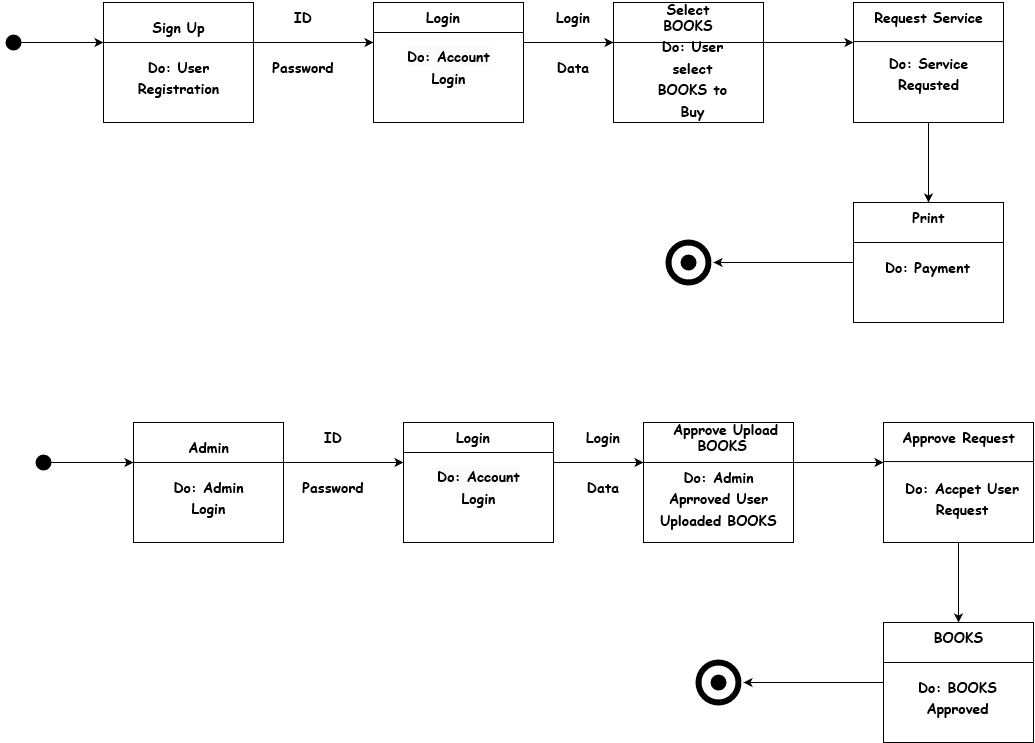

The diagram above was exported from draw.io. Its source (the exported page's mxGraphModel, read from the mxfile embedded in the PNG):
<mxGraphModel dx="1050" dy="558" grid="1" gridSize="10" guides="1" tooltips="1" connect="1" arrows="1" fold="1" page="1" pageScale="1" pageWidth="827" pageHeight="1169" math="0" shadow="0">
  <root>
    <mxCell id="0" />
    <mxCell id="1" parent="0" />
    <mxCell id="MLeregHVBiz0yF8dtrIT-2" style="edgeStyle=orthogonalEdgeStyle;rounded=0;orthogonalLoop=1;jettySize=auto;html=1;" parent="1" source="MLeregHVBiz0yF8dtrIT-1" edge="1">
      <mxGeometry relative="1" as="geometry">
        <mxPoint x="130" y="80" as="targetPoint" />
      </mxGeometry>
    </mxCell>
    <mxCell id="MLeregHVBiz0yF8dtrIT-1" value="" style="shape=waypoint;sketch=0;fillStyle=solid;size=6;pointerEvents=1;points=[];fillColor=none;resizable=0;rotatable=0;perimeter=centerPerimeter;snapToPoint=1;strokeWidth=6;" parent="1" vertex="1">
      <mxGeometry x="30" y="70" width="20" height="20" as="geometry" />
    </mxCell>
    <mxCell id="MLeregHVBiz0yF8dtrIT-4" value="" style="rounded=0;whiteSpace=wrap;html=1;" parent="1" vertex="1">
      <mxGeometry x="130" y="40" width="150" height="120" as="geometry" />
    </mxCell>
    <mxCell id="MLeregHVBiz0yF8dtrIT-5" value="" style="endArrow=classic;html=1;rounded=0;" parent="1" edge="1">
      <mxGeometry width="50" height="50" relative="1" as="geometry">
        <mxPoint x="130" y="80" as="sourcePoint" />
        <mxPoint x="400" y="80" as="targetPoint" />
      </mxGeometry>
    </mxCell>
    <mxCell id="MLeregHVBiz0yF8dtrIT-6" value="&lt;h3&gt;&lt;b&gt;&lt;font face=&quot;Comic Sans MS&quot;&gt;Sign Up&lt;/font&gt;&lt;/b&gt;&lt;/h3&gt;" style="text;html=1;strokeColor=none;fillColor=none;align=center;verticalAlign=middle;whiteSpace=wrap;rounded=0;" parent="1" vertex="1">
      <mxGeometry x="167.5" y="50" width="75" height="30" as="geometry" />
    </mxCell>
    <mxCell id="MLeregHVBiz0yF8dtrIT-7" value="&lt;b&gt;&lt;font face=&quot;Comic Sans MS&quot; style=&quot;font-size: 14px;&quot;&gt;Do: User&lt;br&gt;Registration&lt;/font&gt;&lt;/b&gt;" style="text;html=1;strokeColor=none;fillColor=none;align=center;verticalAlign=middle;whiteSpace=wrap;rounded=0;fontSize=18;" parent="1" vertex="1">
      <mxGeometry x="167.5" y="100" width="75" height="30" as="geometry" />
    </mxCell>
    <mxCell id="MLeregHVBiz0yF8dtrIT-8" value="&lt;b&gt;ID&lt;/b&gt;" style="text;html=1;strokeColor=none;fillColor=none;align=center;verticalAlign=middle;whiteSpace=wrap;rounded=0;fontSize=14;fontFamily=Comic Sans MS;" parent="1" vertex="1">
      <mxGeometry x="300" y="40" width="60" height="30" as="geometry" />
    </mxCell>
    <mxCell id="MLeregHVBiz0yF8dtrIT-9" value="&lt;b style=&quot;border-color: var(--border-color);&quot;&gt;Password&lt;/b&gt;" style="text;html=1;strokeColor=none;fillColor=none;align=center;verticalAlign=middle;whiteSpace=wrap;rounded=0;fontSize=14;fontFamily=Comic Sans MS;" parent="1" vertex="1">
      <mxGeometry x="300" y="90" width="60" height="30" as="geometry" />
    </mxCell>
    <mxCell id="MLeregHVBiz0yF8dtrIT-11" value="" style="rounded=0;whiteSpace=wrap;html=1;" parent="1" vertex="1">
      <mxGeometry x="400" y="40" width="150" height="120" as="geometry" />
    </mxCell>
    <mxCell id="MLeregHVBiz0yF8dtrIT-13" value="" style="endArrow=none;html=1;rounded=0;fontFamily=Comic Sans MS;fontSize=14;entryX=1;entryY=0.25;entryDx=0;entryDy=0;" parent="1" target="MLeregHVBiz0yF8dtrIT-11" edge="1">
      <mxGeometry width="50" height="50" relative="1" as="geometry">
        <mxPoint x="400" y="70" as="sourcePoint" />
        <mxPoint x="450" y="20" as="targetPoint" />
      </mxGeometry>
    </mxCell>
    <mxCell id="MLeregHVBiz0yF8dtrIT-15" value="&lt;b&gt;Login&lt;/b&gt;" style="text;html=1;strokeColor=none;fillColor=none;align=center;verticalAlign=middle;whiteSpace=wrap;rounded=0;fontSize=14;fontFamily=Comic Sans MS;" parent="1" vertex="1">
      <mxGeometry x="420" y="40" width="100" height="30" as="geometry" />
    </mxCell>
    <mxCell id="MLeregHVBiz0yF8dtrIT-16" value="&#10;&lt;b style=&quot;border-color: var(--border-color); color: rgb(0, 0, 0); font-family: Helvetica; font-size: 18px; font-style: normal; font-variant-ligatures: normal; font-variant-caps: normal; letter-spacing: normal; orphans: 2; text-align: center; text-indent: 0px; text-transform: none; widows: 2; word-spacing: 0px; -webkit-text-stroke-width: 0px; background-color: rgb(251, 251, 251); text-decoration-thickness: initial; text-decoration-style: initial; text-decoration-color: initial;&quot;&gt;&lt;font style=&quot;border-color: var(--border-color); font-size: 14px;&quot; face=&quot;Comic Sans MS&quot;&gt;Do: Account Login&lt;/font&gt;&lt;/b&gt;&#10;&#10;" style="text;html=1;strokeColor=none;fillColor=none;align=center;verticalAlign=middle;whiteSpace=wrap;rounded=0;fontSize=18;" parent="1" vertex="1">
      <mxGeometry x="428.75" y="100" width="92.5" height="30" as="geometry" />
    </mxCell>
    <mxCell id="MLeregHVBiz0yF8dtrIT-17" value="" style="endArrow=classic;html=1;rounded=0;fontFamily=Comic Sans MS;fontSize=14;" parent="1" edge="1">
      <mxGeometry width="50" height="50" relative="1" as="geometry">
        <mxPoint x="550" y="80" as="sourcePoint" />
        <mxPoint x="640" y="80" as="targetPoint" />
      </mxGeometry>
    </mxCell>
    <mxCell id="MLeregHVBiz0yF8dtrIT-18" value="&lt;b&gt;Login&lt;/b&gt;" style="text;html=1;strokeColor=none;fillColor=none;align=center;verticalAlign=middle;whiteSpace=wrap;rounded=0;fontSize=14;fontFamily=Comic Sans MS;" parent="1" vertex="1">
      <mxGeometry x="570" y="40" width="60" height="30" as="geometry" />
    </mxCell>
    <mxCell id="MLeregHVBiz0yF8dtrIT-19" value="&lt;div style=&quot;&quot;&gt;&lt;span style=&quot;background-color: initial;&quot;&gt;&lt;b&gt;Data&lt;/b&gt;&lt;/span&gt;&lt;/div&gt;" style="text;whiteSpace=wrap;html=1;fontSize=14;fontFamily=Comic Sans MS;align=center;" parent="1" vertex="1">
      <mxGeometry x="555" y="90" width="90" height="40" as="geometry" />
    </mxCell>
    <mxCell id="MLeregHVBiz0yF8dtrIT-22" value="" style="rounded=0;whiteSpace=wrap;html=1;" parent="1" vertex="1">
      <mxGeometry x="640" y="40" width="150" height="120" as="geometry" />
    </mxCell>
    <mxCell id="MLeregHVBiz0yF8dtrIT-23" value="" style="endArrow=none;html=1;rounded=0;fontFamily=Comic Sans MS;fontSize=14;entryX=1;entryY=0.25;entryDx=0;entryDy=0;" parent="1" edge="1">
      <mxGeometry width="50" height="50" relative="1" as="geometry">
        <mxPoint x="640" y="80" as="sourcePoint" />
        <mxPoint x="790" y="80" as="targetPoint" />
      </mxGeometry>
    </mxCell>
    <mxCell id="MLeregHVBiz0yF8dtrIT-25" value="&lt;b&gt;Select BOOKS&lt;/b&gt;" style="text;html=1;strokeColor=none;fillColor=none;align=center;verticalAlign=middle;whiteSpace=wrap;rounded=0;fontSize=14;fontFamily=Comic Sans MS;" parent="1" vertex="1">
      <mxGeometry x="665" y="40" width="100" height="30" as="geometry" />
    </mxCell>
    <mxCell id="MLeregHVBiz0yF8dtrIT-26" value="&lt;br style=&quot;border-color: var(--border-color);&quot;&gt;&lt;b style=&quot;border-color: var(--border-color);&quot;&gt;&lt;font style=&quot;border-color: var(--border-color); font-size: 14px;&quot; face=&quot;Comic Sans MS&quot;&gt;Do: User select BOOKS to Buy&lt;br&gt;&lt;/font&gt;&lt;/b&gt;" style="text;html=1;strokeColor=none;fillColor=none;align=center;verticalAlign=middle;whiteSpace=wrap;rounded=0;fontSize=18;" parent="1" vertex="1">
      <mxGeometry x="672.5" y="90" width="92.5" height="30" as="geometry" />
    </mxCell>
    <mxCell id="MLeregHVBiz0yF8dtrIT-27" value="" style="endArrow=classic;html=1;rounded=0;fontFamily=Comic Sans MS;fontSize=14;" parent="1" edge="1">
      <mxGeometry width="50" height="50" relative="1" as="geometry">
        <mxPoint x="790" y="80" as="sourcePoint" />
        <mxPoint x="880" y="80" as="targetPoint" />
        <Array as="points">
          <mxPoint x="850" y="80" />
        </Array>
      </mxGeometry>
    </mxCell>
    <mxCell id="MLeregHVBiz0yF8dtrIT-28" value="" style="rounded=0;whiteSpace=wrap;html=1;" parent="1" vertex="1">
      <mxGeometry x="880" y="40" width="150" height="120" as="geometry" />
    </mxCell>
    <mxCell id="MLeregHVBiz0yF8dtrIT-29" value="" style="endArrow=none;html=1;rounded=0;fontFamily=Comic Sans MS;fontSize=14;entryX=1;entryY=0.25;entryDx=0;entryDy=0;" parent="1" edge="1">
      <mxGeometry width="50" height="50" relative="1" as="geometry">
        <mxPoint x="880" y="79.05" as="sourcePoint" />
        <mxPoint x="1030" y="79.05" as="targetPoint" />
      </mxGeometry>
    </mxCell>
    <mxCell id="MLeregHVBiz0yF8dtrIT-30" value="&lt;b&gt;Request Service&lt;/b&gt;" style="text;html=1;strokeColor=none;fillColor=none;align=center;verticalAlign=middle;whiteSpace=wrap;rounded=0;fontSize=14;fontFamily=Comic Sans MS;" parent="1" vertex="1">
      <mxGeometry x="892.5" y="40" width="125" height="30" as="geometry" />
    </mxCell>
    <mxCell id="MLeregHVBiz0yF8dtrIT-31" value="&lt;br style=&quot;border-color: var(--border-color);&quot;&gt;&lt;b style=&quot;border-color: var(--border-color);&quot;&gt;&lt;font style=&quot;border-color: var(--border-color); font-size: 14px;&quot; face=&quot;Comic Sans MS&quot;&gt;Do: Service&lt;br&gt;Requsted&lt;br&gt;&lt;/font&gt;&lt;/b&gt;" style="text;html=1;strokeColor=none;fillColor=none;align=center;verticalAlign=middle;whiteSpace=wrap;rounded=0;fontSize=18;" parent="1" vertex="1">
      <mxGeometry x="908.75" y="85" width="92.5" height="30" as="geometry" />
    </mxCell>
    <mxCell id="MLeregHVBiz0yF8dtrIT-32" value="" style="rounded=0;whiteSpace=wrap;html=1;" parent="1" vertex="1">
      <mxGeometry x="880" y="240" width="150" height="120" as="geometry" />
    </mxCell>
    <mxCell id="MLeregHVBiz0yF8dtrIT-34" value="" style="endArrow=classic;html=1;rounded=0;fontFamily=Comic Sans MS;fontSize=12;entryX=0.5;entryY=0;entryDx=0;entryDy=0;exitX=0.5;exitY=1;exitDx=0;exitDy=0;" parent="1" source="MLeregHVBiz0yF8dtrIT-28" target="MLeregHVBiz0yF8dtrIT-32" edge="1">
      <mxGeometry width="50" height="50" relative="1" as="geometry">
        <mxPoint x="1020" y="190" as="sourcePoint" />
        <mxPoint x="1070" y="140" as="targetPoint" />
      </mxGeometry>
    </mxCell>
    <mxCell id="MLeregHVBiz0yF8dtrIT-35" value="" style="endArrow=none;html=1;rounded=0;fontFamily=Comic Sans MS;fontSize=14;entryX=1;entryY=0.25;entryDx=0;entryDy=0;" parent="1" edge="1">
      <mxGeometry width="50" height="50" relative="1" as="geometry">
        <mxPoint x="880" y="280" as="sourcePoint" />
        <mxPoint x="1030" y="280" as="targetPoint" />
      </mxGeometry>
    </mxCell>
    <mxCell id="MLeregHVBiz0yF8dtrIT-36" value="&lt;b&gt;Print&lt;/b&gt;" style="text;html=1;strokeColor=none;fillColor=none;align=center;verticalAlign=middle;whiteSpace=wrap;rounded=0;fontSize=14;fontFamily=Comic Sans MS;" parent="1" vertex="1">
      <mxGeometry x="892.5" y="240" width="125" height="30" as="geometry" />
    </mxCell>
    <mxCell id="MLeregHVBiz0yF8dtrIT-37" value="&lt;div&gt;&lt;b style=&quot;border-color: var(--border-color);&quot;&gt;&lt;font style=&quot;border-color: var(--border-color); font-size: 14px;&quot; face=&quot;Comic Sans MS&quot;&gt;Do: Payment&lt;/font&gt;&lt;/b&gt;&lt;/div&gt;&lt;div&gt;&lt;b style=&quot;border-color: var(--border-color);&quot;&gt;&lt;font style=&quot;border-color: var(--border-color); font-size: 14px;&quot; face=&quot;Comic Sans MS&quot;&gt;&lt;br&gt;&lt;/font&gt;&lt;/b&gt;&lt;/div&gt;" style="text;html=1;strokeColor=none;fillColor=none;align=center;verticalAlign=middle;whiteSpace=wrap;rounded=0;fontSize=18;" parent="1" vertex="1">
      <mxGeometry x="899.38" y="300" width="111.25" height="30" as="geometry" />
    </mxCell>
    <mxCell id="MLeregHVBiz0yF8dtrIT-40" value="" style="endArrow=classic;html=1;rounded=0;fontFamily=Comic Sans MS;fontSize=12;exitX=0;exitY=0.5;exitDx=0;exitDy=0;" parent="1" source="MLeregHVBiz0yF8dtrIT-32" edge="1">
      <mxGeometry width="50" height="50" relative="1" as="geometry">
        <mxPoint x="510" y="390" as="sourcePoint" />
        <mxPoint x="740" y="300" as="targetPoint" />
      </mxGeometry>
    </mxCell>
    <mxCell id="MLeregHVBiz0yF8dtrIT-41" value="" style="shape=waypoint;sketch=0;fillStyle=solid;size=6;pointerEvents=1;points=[];fillColor=none;resizable=0;rotatable=0;perimeter=centerPerimeter;snapToPoint=1;strokeWidth=6;fontFamily=Comic Sans MS;fontSize=12;" parent="1" vertex="1">
      <mxGeometry x="705" y="290" width="20" height="20" as="geometry" />
    </mxCell>
    <mxCell id="MLeregHVBiz0yF8dtrIT-47" value="" style="ellipse;whiteSpace=wrap;html=1;aspect=fixed;strokeColor=default;strokeWidth=6;fontFamily=Comic Sans MS;fontSize=12;fontColor=default;fillColor=default;" parent="1" vertex="1">
      <mxGeometry x="695" y="280" width="40" height="40" as="geometry" />
    </mxCell>
    <mxCell id="MLeregHVBiz0yF8dtrIT-49" value="" style="shape=waypoint;sketch=0;fillStyle=solid;size=6;pointerEvents=1;points=[];fillColor=none;resizable=0;rotatable=0;perimeter=centerPerimeter;snapToPoint=1;strokeColor=default;strokeWidth=6;fontFamily=Comic Sans MS;fontSize=12;fontColor=default;html=1;" parent="1" vertex="1">
      <mxGeometry x="705" y="290" width="20" height="20" as="geometry" />
    </mxCell>
    <mxCell id="MLeregHVBiz0yF8dtrIT-83" style="edgeStyle=orthogonalEdgeStyle;rounded=0;orthogonalLoop=1;jettySize=auto;html=1;" parent="1" source="MLeregHVBiz0yF8dtrIT-84" edge="1">
      <mxGeometry relative="1" as="geometry">
        <mxPoint x="160" y="500" as="targetPoint" />
      </mxGeometry>
    </mxCell>
    <mxCell id="MLeregHVBiz0yF8dtrIT-84" value="" style="shape=waypoint;sketch=0;fillStyle=solid;size=6;pointerEvents=1;points=[];fillColor=none;resizable=0;rotatable=0;perimeter=centerPerimeter;snapToPoint=1;strokeWidth=6;" parent="1" vertex="1">
      <mxGeometry x="60" y="490" width="20" height="20" as="geometry" />
    </mxCell>
    <mxCell id="MLeregHVBiz0yF8dtrIT-85" value="" style="rounded=0;whiteSpace=wrap;html=1;" parent="1" vertex="1">
      <mxGeometry x="160" y="460" width="150" height="120" as="geometry" />
    </mxCell>
    <mxCell id="MLeregHVBiz0yF8dtrIT-86" value="" style="endArrow=classic;html=1;rounded=0;" parent="1" edge="1">
      <mxGeometry width="50" height="50" relative="1" as="geometry">
        <mxPoint x="160" y="500" as="sourcePoint" />
        <mxPoint x="430" y="500" as="targetPoint" />
      </mxGeometry>
    </mxCell>
    <mxCell id="MLeregHVBiz0yF8dtrIT-87" value="&lt;h3&gt;&lt;font face=&quot;Comic Sans MS&quot;&gt;Admin&lt;/font&gt;&lt;/h3&gt;" style="text;html=1;strokeColor=none;fillColor=none;align=center;verticalAlign=middle;whiteSpace=wrap;rounded=0;" parent="1" vertex="1">
      <mxGeometry x="197.5" y="470" width="75" height="30" as="geometry" />
    </mxCell>
    <mxCell id="MLeregHVBiz0yF8dtrIT-88" value="&lt;b&gt;&lt;font face=&quot;Comic Sans MS&quot; style=&quot;font-size: 14px;&quot;&gt;Do: Admin&lt;br&gt;Login&lt;br&gt;&lt;/font&gt;&lt;/b&gt;" style="text;html=1;strokeColor=none;fillColor=none;align=center;verticalAlign=middle;whiteSpace=wrap;rounded=0;fontSize=18;" parent="1" vertex="1">
      <mxGeometry x="197.5" y="520" width="75" height="30" as="geometry" />
    </mxCell>
    <mxCell id="MLeregHVBiz0yF8dtrIT-89" value="&lt;b&gt;ID&lt;/b&gt;" style="text;html=1;strokeColor=none;fillColor=none;align=center;verticalAlign=middle;whiteSpace=wrap;rounded=0;fontSize=14;fontFamily=Comic Sans MS;" parent="1" vertex="1">
      <mxGeometry x="330" y="460" width="60" height="30" as="geometry" />
    </mxCell>
    <mxCell id="MLeregHVBiz0yF8dtrIT-90" value="&lt;b style=&quot;border-color: var(--border-color);&quot;&gt;Password&lt;/b&gt;" style="text;html=1;strokeColor=none;fillColor=none;align=center;verticalAlign=middle;whiteSpace=wrap;rounded=0;fontSize=14;fontFamily=Comic Sans MS;" parent="1" vertex="1">
      <mxGeometry x="330" y="510" width="60" height="30" as="geometry" />
    </mxCell>
    <mxCell id="MLeregHVBiz0yF8dtrIT-91" value="" style="rounded=0;whiteSpace=wrap;html=1;" parent="1" vertex="1">
      <mxGeometry x="430" y="460" width="150" height="120" as="geometry" />
    </mxCell>
    <mxCell id="MLeregHVBiz0yF8dtrIT-92" value="" style="endArrow=none;html=1;rounded=0;fontFamily=Comic Sans MS;fontSize=14;entryX=1;entryY=0.25;entryDx=0;entryDy=0;" parent="1" target="MLeregHVBiz0yF8dtrIT-91" edge="1">
      <mxGeometry width="50" height="50" relative="1" as="geometry">
        <mxPoint x="430" y="490" as="sourcePoint" />
        <mxPoint x="480" y="440" as="targetPoint" />
      </mxGeometry>
    </mxCell>
    <mxCell id="MLeregHVBiz0yF8dtrIT-93" value="&lt;b&gt;Login&lt;/b&gt;" style="text;html=1;strokeColor=none;fillColor=none;align=center;verticalAlign=middle;whiteSpace=wrap;rounded=0;fontSize=14;fontFamily=Comic Sans MS;" parent="1" vertex="1">
      <mxGeometry x="450" y="460" width="100" height="30" as="geometry" />
    </mxCell>
    <mxCell id="MLeregHVBiz0yF8dtrIT-94" value="&#10;&lt;b style=&quot;border-color: var(--border-color); color: rgb(0, 0, 0); font-family: Helvetica; font-size: 18px; font-style: normal; font-variant-ligatures: normal; font-variant-caps: normal; letter-spacing: normal; orphans: 2; text-align: center; text-indent: 0px; text-transform: none; widows: 2; word-spacing: 0px; -webkit-text-stroke-width: 0px; background-color: rgb(251, 251, 251); text-decoration-thickness: initial; text-decoration-style: initial; text-decoration-color: initial;&quot;&gt;&lt;font style=&quot;border-color: var(--border-color); font-size: 14px;&quot; face=&quot;Comic Sans MS&quot;&gt;Do: Account Login&lt;/font&gt;&lt;/b&gt;&#10;&#10;" style="text;html=1;strokeColor=none;fillColor=none;align=center;verticalAlign=middle;whiteSpace=wrap;rounded=0;fontSize=18;" parent="1" vertex="1">
      <mxGeometry x="458.75" y="520" width="92.5" height="30" as="geometry" />
    </mxCell>
    <mxCell id="MLeregHVBiz0yF8dtrIT-95" value="" style="endArrow=classic;html=1;rounded=0;fontFamily=Comic Sans MS;fontSize=14;" parent="1" edge="1">
      <mxGeometry width="50" height="50" relative="1" as="geometry">
        <mxPoint x="580" y="500" as="sourcePoint" />
        <mxPoint x="670" y="500" as="targetPoint" />
      </mxGeometry>
    </mxCell>
    <mxCell id="MLeregHVBiz0yF8dtrIT-96" value="&lt;b&gt;Login&lt;/b&gt;" style="text;html=1;strokeColor=none;fillColor=none;align=center;verticalAlign=middle;whiteSpace=wrap;rounded=0;fontSize=14;fontFamily=Comic Sans MS;" parent="1" vertex="1">
      <mxGeometry x="600" y="460" width="60" height="30" as="geometry" />
    </mxCell>
    <mxCell id="MLeregHVBiz0yF8dtrIT-97" value="&lt;div style=&quot;&quot;&gt;&lt;span style=&quot;background-color: initial;&quot;&gt;&lt;b&gt;Data&lt;/b&gt;&lt;/span&gt;&lt;/div&gt;" style="text;whiteSpace=wrap;html=1;fontSize=14;fontFamily=Comic Sans MS;align=center;" parent="1" vertex="1">
      <mxGeometry x="585" y="510" width="90" height="40" as="geometry" />
    </mxCell>
    <mxCell id="MLeregHVBiz0yF8dtrIT-98" value="" style="rounded=0;whiteSpace=wrap;html=1;" parent="1" vertex="1">
      <mxGeometry x="670" y="460" width="150" height="120" as="geometry" />
    </mxCell>
    <mxCell id="MLeregHVBiz0yF8dtrIT-99" value="" style="endArrow=none;html=1;rounded=0;fontFamily=Comic Sans MS;fontSize=14;entryX=1;entryY=0.25;entryDx=0;entryDy=0;" parent="1" edge="1">
      <mxGeometry width="50" height="50" relative="1" as="geometry">
        <mxPoint x="670" y="500" as="sourcePoint" />
        <mxPoint x="820" y="500" as="targetPoint" />
      </mxGeometry>
    </mxCell>
    <mxCell id="MLeregHVBiz0yF8dtrIT-100" value="&lt;b&gt;Approve Upload BOOKS&amp;nbsp;&lt;/b&gt;" style="text;html=1;strokeColor=none;fillColor=none;align=center;verticalAlign=middle;whiteSpace=wrap;rounded=0;fontSize=14;fontFamily=Comic Sans MS;" parent="1" vertex="1">
      <mxGeometry x="695" y="460" width="115" height="30" as="geometry" />
    </mxCell>
    <mxCell id="MLeregHVBiz0yF8dtrIT-101" value="&lt;br style=&quot;border-color: var(--border-color);&quot;&gt;&lt;b style=&quot;border-color: var(--border-color);&quot;&gt;&lt;font style=&quot;border-color: var(--border-color); font-size: 14px;&quot; face=&quot;Comic Sans MS&quot;&gt;Do: Admin Aprroved User Uploaded BOOKS&lt;/font&gt;&lt;/b&gt;" style="text;html=1;strokeColor=none;fillColor=none;align=center;verticalAlign=middle;whiteSpace=wrap;rounded=0;fontSize=18;" parent="1" vertex="1">
      <mxGeometry x="682.5" y="510" width="125" height="30" as="geometry" />
    </mxCell>
    <mxCell id="MLeregHVBiz0yF8dtrIT-102" value="" style="endArrow=classic;html=1;rounded=0;fontFamily=Comic Sans MS;fontSize=14;" parent="1" edge="1">
      <mxGeometry width="50" height="50" relative="1" as="geometry">
        <mxPoint x="820" y="500" as="sourcePoint" />
        <mxPoint x="910" y="500" as="targetPoint" />
        <Array as="points">
          <mxPoint x="880" y="500" />
        </Array>
      </mxGeometry>
    </mxCell>
    <mxCell id="MLeregHVBiz0yF8dtrIT-103" value="" style="rounded=0;whiteSpace=wrap;html=1;" parent="1" vertex="1">
      <mxGeometry x="910" y="460" width="150" height="120" as="geometry" />
    </mxCell>
    <mxCell id="MLeregHVBiz0yF8dtrIT-104" value="" style="endArrow=none;html=1;rounded=0;fontFamily=Comic Sans MS;fontSize=14;entryX=1;entryY=0.25;entryDx=0;entryDy=0;" parent="1" edge="1">
      <mxGeometry width="50" height="50" relative="1" as="geometry">
        <mxPoint x="910" y="499.05" as="sourcePoint" />
        <mxPoint x="1060" y="499.05" as="targetPoint" />
      </mxGeometry>
    </mxCell>
    <mxCell id="MLeregHVBiz0yF8dtrIT-105" value="&lt;b&gt;Approve Request&lt;/b&gt;" style="text;html=1;strokeColor=none;fillColor=none;align=center;verticalAlign=middle;whiteSpace=wrap;rounded=0;fontSize=14;fontFamily=Comic Sans MS;" parent="1" vertex="1">
      <mxGeometry x="922.5" y="460" width="125" height="30" as="geometry" />
    </mxCell>
    <mxCell id="MLeregHVBiz0yF8dtrIT-106" value="&lt;br style=&quot;border-color: var(--border-color);&quot;&gt;&lt;b style=&quot;border-color: var(--border-color);&quot;&gt;&lt;font style=&quot;border-color: var(--border-color); font-size: 14px;&quot; face=&quot;Comic Sans MS&quot;&gt;Do: Accpet User&lt;br&gt;Request&lt;br&gt;&lt;/font&gt;&lt;/b&gt;" style="text;html=1;strokeColor=none;fillColor=none;align=center;verticalAlign=middle;whiteSpace=wrap;rounded=0;fontSize=18;" parent="1" vertex="1">
      <mxGeometry x="929.38" y="510" width="120" height="30" as="geometry" />
    </mxCell>
    <mxCell id="MLeregHVBiz0yF8dtrIT-107" value="" style="rounded=0;whiteSpace=wrap;html=1;" parent="1" vertex="1">
      <mxGeometry x="910" y="660" width="150" height="120" as="geometry" />
    </mxCell>
    <mxCell id="MLeregHVBiz0yF8dtrIT-108" value="" style="endArrow=classic;html=1;rounded=0;fontFamily=Comic Sans MS;fontSize=12;entryX=0.5;entryY=0;entryDx=0;entryDy=0;exitX=0.5;exitY=1;exitDx=0;exitDy=0;" parent="1" source="MLeregHVBiz0yF8dtrIT-103" target="MLeregHVBiz0yF8dtrIT-107" edge="1">
      <mxGeometry width="50" height="50" relative="1" as="geometry">
        <mxPoint x="1050" y="610" as="sourcePoint" />
        <mxPoint x="1100" y="560" as="targetPoint" />
      </mxGeometry>
    </mxCell>
    <mxCell id="MLeregHVBiz0yF8dtrIT-109" value="" style="endArrow=none;html=1;rounded=0;fontFamily=Comic Sans MS;fontSize=14;entryX=1;entryY=0.25;entryDx=0;entryDy=0;" parent="1" edge="1">
      <mxGeometry width="50" height="50" relative="1" as="geometry">
        <mxPoint x="910" y="700" as="sourcePoint" />
        <mxPoint x="1060" y="700" as="targetPoint" />
      </mxGeometry>
    </mxCell>
    <mxCell id="MLeregHVBiz0yF8dtrIT-110" value="&lt;b&gt;BOOKS&lt;/b&gt;" style="text;html=1;strokeColor=none;fillColor=none;align=center;verticalAlign=middle;whiteSpace=wrap;rounded=0;fontSize=14;fontFamily=Comic Sans MS;" parent="1" vertex="1">
      <mxGeometry x="922.5" y="660" width="125" height="30" as="geometry" />
    </mxCell>
    <mxCell id="MLeregHVBiz0yF8dtrIT-111" value="&lt;b style=&quot;border-color: var(--border-color);&quot;&gt;&lt;font style=&quot;border-color: var(--border-color); font-size: 14px;&quot; face=&quot;Comic Sans MS&quot;&gt;Do: BOOKS Approved&lt;br&gt;&lt;/font&gt;&lt;/b&gt;" style="text;html=1;strokeColor=none;fillColor=none;align=center;verticalAlign=middle;whiteSpace=wrap;rounded=0;fontSize=18;" parent="1" vertex="1">
      <mxGeometry x="929.38" y="720" width="111.25" height="30" as="geometry" />
    </mxCell>
    <mxCell id="MLeregHVBiz0yF8dtrIT-112" value="" style="endArrow=classic;html=1;rounded=0;fontFamily=Comic Sans MS;fontSize=12;exitX=0;exitY=0.5;exitDx=0;exitDy=0;" parent="1" source="MLeregHVBiz0yF8dtrIT-107" edge="1">
      <mxGeometry width="50" height="50" relative="1" as="geometry">
        <mxPoint x="540" y="810" as="sourcePoint" />
        <mxPoint x="770" y="720" as="targetPoint" />
      </mxGeometry>
    </mxCell>
    <mxCell id="MLeregHVBiz0yF8dtrIT-113" value="" style="shape=waypoint;sketch=0;fillStyle=solid;size=6;pointerEvents=1;points=[];fillColor=none;resizable=0;rotatable=0;perimeter=centerPerimeter;snapToPoint=1;strokeWidth=6;fontFamily=Comic Sans MS;fontSize=12;" parent="1" vertex="1">
      <mxGeometry x="735" y="710" width="20" height="20" as="geometry" />
    </mxCell>
    <mxCell id="MLeregHVBiz0yF8dtrIT-114" value="" style="ellipse;whiteSpace=wrap;html=1;aspect=fixed;strokeColor=default;strokeWidth=6;fontFamily=Comic Sans MS;fontSize=12;fontColor=default;fillColor=default;" parent="1" vertex="1">
      <mxGeometry x="725" y="700" width="40" height="40" as="geometry" />
    </mxCell>
    <mxCell id="MLeregHVBiz0yF8dtrIT-115" value="" style="shape=waypoint;sketch=0;fillStyle=solid;size=6;pointerEvents=1;points=[];fillColor=none;resizable=0;rotatable=0;perimeter=centerPerimeter;snapToPoint=1;strokeColor=default;strokeWidth=6;fontFamily=Comic Sans MS;fontSize=12;fontColor=default;html=1;" parent="1" vertex="1">
      <mxGeometry x="735" y="710" width="20" height="20" as="geometry" />
    </mxCell>
  </root>
</mxGraphModel>